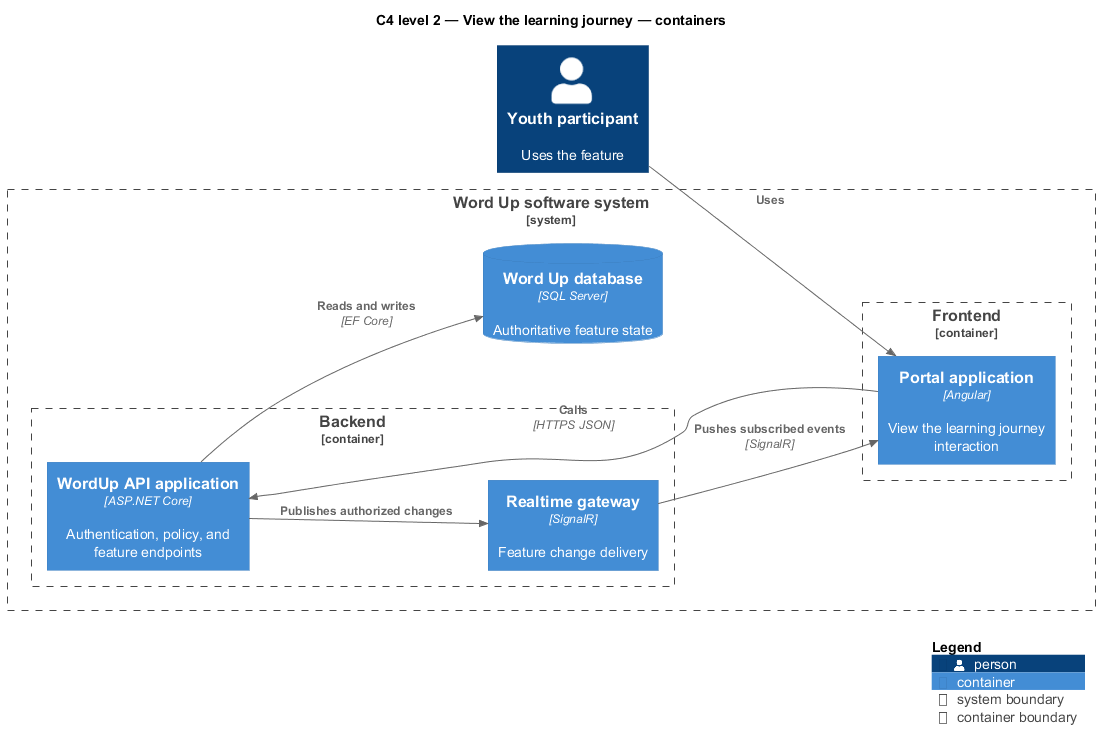

The diagram above was rendered by PlantUML. Its source (embedded in the PNG):
@startuml
!include <C4/C4_Component>
LAYOUT_LEFT_RIGHT()
title C4 level 2 — View the learning journey — containers
Person(primary, "Youth participant", "Uses the feature")
System_Boundary(wordup, "Word Up software system") {
  Container_Boundary(frontend, "Frontend") {
    Container(app1, "Portal application", "Angular", "View the learning journey interaction")
  }
  Container_Boundary(backend, "Backend") {
    Container(api, "WordUp API application", "ASP.NET Core", "Authentication, policy, and feature endpoints")
    Container(realtime, "Realtime gateway", "SignalR", "Feature change delivery")
  }
  ContainerDb(db, "Word Up database", "SQL Server", "Authoritative feature state")
}
Rel(primary, app1, "Uses")
Rel(app1, api, "Calls", "HTTPS JSON")
Rel(api, db, "Reads and writes", "EF Core")
Rel(api, realtime, "Publishes authorized changes")
Rel(realtime, app1, "Pushes subscribed events", "SignalR")
SHOW_LEGEND()
@enduml